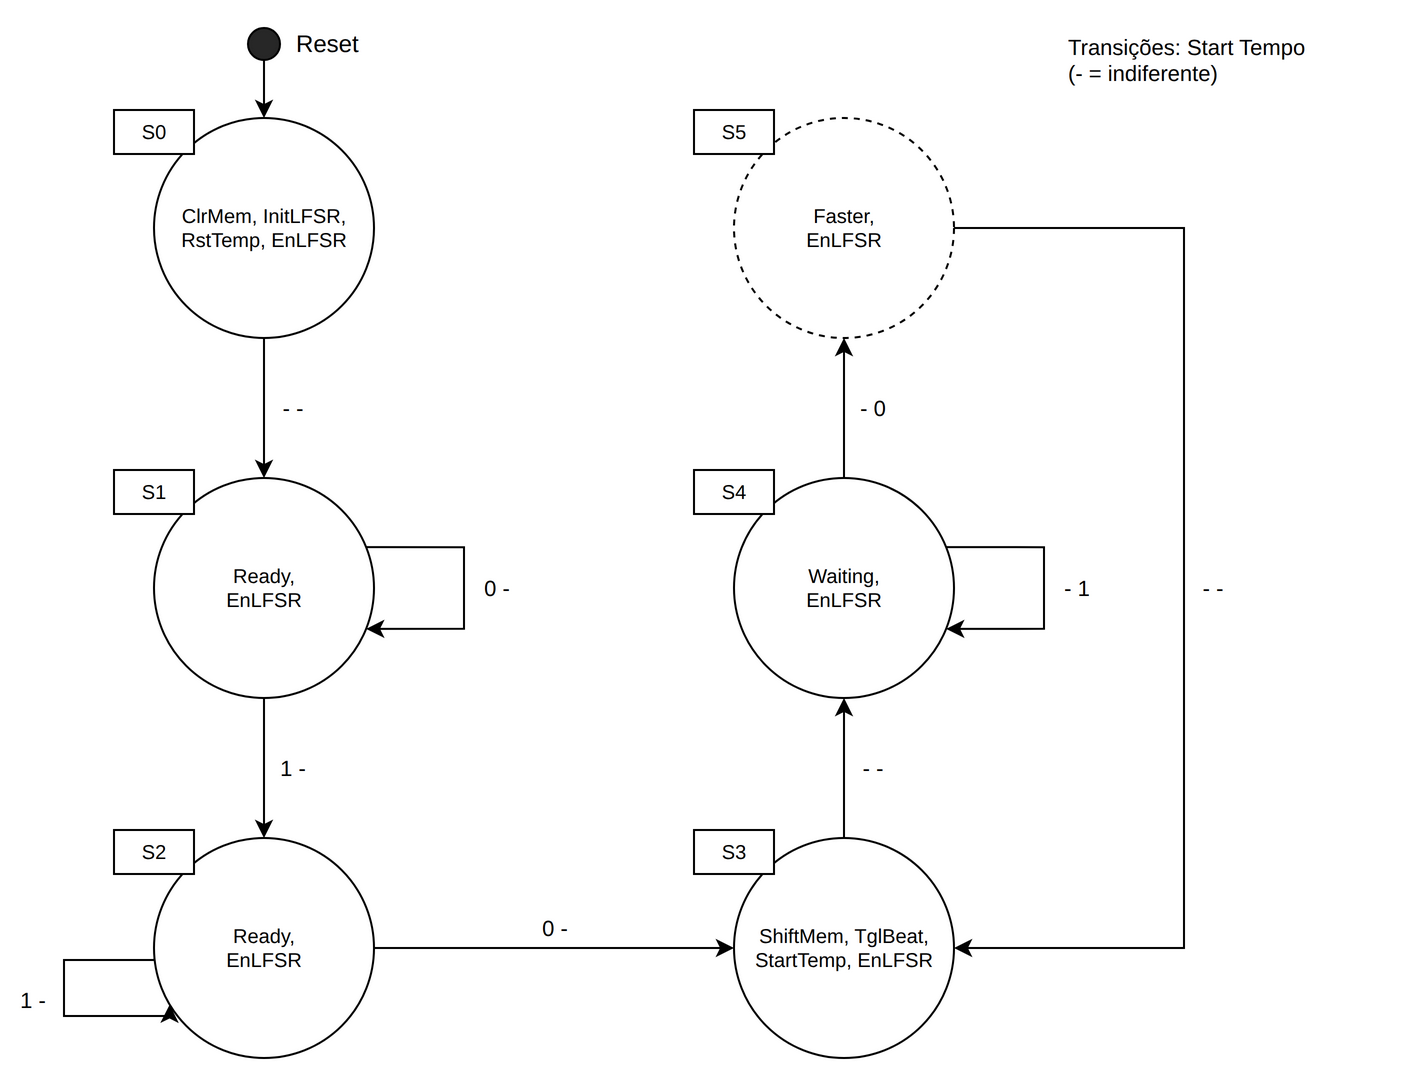

The diagram above was exported from draw.io. Its source (the exported page's mxGraphModel, read from the mxfile embedded in the PNG):
<mxGraphModel grid="1" gridSize="10" guides="1" tooltips="1" connect="1" arrows="1" fold="1" page="0" pageScale="1" math="0" shadow="0">
  <root>
    <mxCell id="0" />
    <mxCell id="1" parent="0" />
    <mxCell id="dia2" value="" style="ellipse;whiteSpace=wrap;html=1;aspect=fixed;fillColor=#272727;" vertex="1" parent="1">
      <mxGeometry x="152" y="10" width="16" height="16" as="geometry" />
    </mxCell>
    <mxCell id="dia3" value="Reset" style="text;html=1;whiteSpace=wrap;strokeColor=none;fillColor=none;align=left;verticalAlign=middle;rounded=0;" vertex="1" parent="1">
      <mxGeometry x="174" y="6" width="60" height="24" as="geometry" />
    </mxCell>
    <mxCell id="dia4" value="ClrMem, InitLFSR,&lt;br&gt;RstTemp, EnLFSR" style="ellipse;whiteSpace=wrap;html=1;aspect=fixed;fontSize=10;" vertex="1" parent="1">
      <mxGeometry x="105.0" y="55.0" width="110" height="110" as="geometry" />
    </mxCell>
    <mxCell id="dia5" value="S0" style="rounded=0;whiteSpace=wrap;html=1;fontSize=10;" vertex="1" parent="1">
      <mxGeometry x="85.0" y="51.0" width="40" height="22" as="geometry" />
    </mxCell>
    <mxCell id="dia6" value="Ready,&lt;br&gt;EnLFSR" style="ellipse;whiteSpace=wrap;html=1;aspect=fixed;fontSize=10;" vertex="1" parent="1">
      <mxGeometry x="105.0" y="235.0" width="110" height="110" as="geometry" />
    </mxCell>
    <mxCell id="dia7" value="S1" style="rounded=0;whiteSpace=wrap;html=1;fontSize=10;" vertex="1" parent="1">
      <mxGeometry x="85.0" y="231.0" width="40" height="22" as="geometry" />
    </mxCell>
    <mxCell id="dia8" value="Ready,&lt;br&gt;EnLFSR" style="ellipse;whiteSpace=wrap;html=1;aspect=fixed;fontSize=10;" vertex="1" parent="1">
      <mxGeometry x="105.0" y="415.0" width="110" height="110" as="geometry" />
    </mxCell>
    <mxCell id="dia9" value="S2" style="rounded=0;whiteSpace=wrap;html=1;fontSize=10;" vertex="1" parent="1">
      <mxGeometry x="85.0" y="411.0" width="40" height="22" as="geometry" />
    </mxCell>
    <mxCell id="dia10" value="ShiftMem, TglBeat,&lt;br&gt;StartTemp, EnLFSR" style="ellipse;whiteSpace=wrap;html=1;aspect=fixed;fontSize=10;" vertex="1" parent="1">
      <mxGeometry x="395.0" y="415.0" width="110" height="110" as="geometry" />
    </mxCell>
    <mxCell id="dia11" value="S3" style="rounded=0;whiteSpace=wrap;html=1;fontSize=10;" vertex="1" parent="1">
      <mxGeometry x="375.0" y="411.0" width="40" height="22" as="geometry" />
    </mxCell>
    <mxCell id="dia12" value="Waiting,&lt;br&gt;EnLFSR" style="ellipse;whiteSpace=wrap;html=1;aspect=fixed;fontSize=10;" vertex="1" parent="1">
      <mxGeometry x="395.0" y="235.0" width="110" height="110" as="geometry" />
    </mxCell>
    <mxCell id="dia13" value="S4" style="rounded=0;whiteSpace=wrap;html=1;fontSize=10;" vertex="1" parent="1">
      <mxGeometry x="375.0" y="231.0" width="40" height="22" as="geometry" />
    </mxCell>
    <mxCell id="dia14" value="Faster,&lt;br&gt;EnLFSR" style="ellipse;whiteSpace=wrap;html=1;aspect=fixed;fontSize=10;dashed=1;" vertex="1" parent="1">
      <mxGeometry x="395.0" y="55.0" width="110" height="110" as="geometry" />
    </mxCell>
    <mxCell id="dia15" value="S5" style="rounded=0;whiteSpace=wrap;html=1;fontSize=10;" vertex="1" parent="1">
      <mxGeometry x="375.0" y="51.0" width="40" height="22" as="geometry" />
    </mxCell>
    <mxCell id="dia16" value="Transições: Start Tempo&lt;br&gt;(- = indiferente)" style="text;html=1;whiteSpace=wrap;strokeColor=none;fillColor=none;align=left;verticalAlign=middle;rounded=0;fontSize=11;" vertex="1" parent="1">
      <mxGeometry x="560" y="6" width="170" height="40" as="geometry" />
    </mxCell>
    <mxCell id="dia17" style="edgeStyle=orthogonalEdgeStyle;rounded=0;orthogonalLoop=1;jettySize=auto;html=1;" edge="1" parent="1" source="dia2" target="dia4">
      <mxGeometry relative="1" as="geometry" />
    </mxCell>
    <mxCell id="dia18" style="edgeStyle=orthogonalEdgeStyle;rounded=0;orthogonalLoop=1;jettySize=auto;html=1;" edge="1" parent="1" source="dia4" target="dia6">
      <mxGeometry relative="1" as="geometry" />
    </mxCell>
    <mxCell id="dia19" value="- -" style="edgeLabel;html=1;align=center;verticalAlign=middle;resizable=0;points=[];" vertex="1" connectable="0" parent="dia18">
      <mxGeometry x="0" relative="1" as="geometry">
        <mxPoint x="14" y="0" as="offset" />
      </mxGeometry>
    </mxCell>
    <mxCell id="dia20" style="edgeStyle=orthogonalEdgeStyle;rounded=0;orthogonalLoop=1;jettySize=auto;html=1;exitX=1;exitY=0.3;exitDx=0;exitDy=0;entryX=1;entryY=0.7;entryDx=0;entryDy=0;" edge="1" parent="1" source="dia6" target="dia6">
      <mxGeometry relative="1" as="geometry">
        <Array as="points">
          <mxPoint x="260" y="270" />
          <mxPoint x="260" y="310" />
        </Array>
      </mxGeometry>
    </mxCell>
    <mxCell id="dia21" value="0 -" style="edgeLabel;html=1;align=center;verticalAlign=middle;resizable=0;points=[];" vertex="1" connectable="0" parent="dia20">
      <mxGeometry x="0" relative="1" as="geometry">
        <mxPoint x="16" y="0" as="offset" />
      </mxGeometry>
    </mxCell>
    <mxCell id="dia22" style="edgeStyle=orthogonalEdgeStyle;rounded=0;orthogonalLoop=1;jettySize=auto;html=1;" edge="1" parent="1" source="dia6" target="dia8">
      <mxGeometry relative="1" as="geometry" />
    </mxCell>
    <mxCell id="dia23" value="1 -" style="edgeLabel;html=1;align=center;verticalAlign=middle;resizable=0;points=[];" vertex="1" connectable="0" parent="dia22">
      <mxGeometry x="0" relative="1" as="geometry">
        <mxPoint x="14" y="0" as="offset" />
      </mxGeometry>
    </mxCell>
    <mxCell id="dia24" style="edgeStyle=orthogonalEdgeStyle;rounded=0;orthogonalLoop=1;jettySize=auto;html=1;exitX=0;exitY=0.55;exitDx=0;exitDy=0;entryX=0;entryY=0.8;entryDx=0;entryDy=0;" edge="1" parent="1" source="dia8" target="dia8">
      <mxGeometry relative="1" as="geometry">
        <Array as="points">
          <mxPoint x="60" y="476" />
          <mxPoint x="60" y="504" />
        </Array>
      </mxGeometry>
    </mxCell>
    <mxCell id="dia25" value="1 -" style="edgeLabel;html=1;align=center;verticalAlign=middle;resizable=0;points=[];" vertex="1" connectable="0" parent="dia24">
      <mxGeometry x="0" relative="1" as="geometry">
        <mxPoint x="-16" y="0" as="offset" />
      </mxGeometry>
    </mxCell>
    <mxCell id="dia26" style="edgeStyle=orthogonalEdgeStyle;rounded=0;orthogonalLoop=1;jettySize=auto;html=1;" edge="1" parent="1" source="dia8" target="dia10">
      <mxGeometry relative="1" as="geometry" />
    </mxCell>
    <mxCell id="dia27" value="0 -" style="edgeLabel;html=1;align=center;verticalAlign=middle;resizable=0;points=[];" vertex="1" connectable="0" parent="dia26">
      <mxGeometry x="0" relative="1" as="geometry">
        <mxPoint x="0" y="-10" as="offset" />
      </mxGeometry>
    </mxCell>
    <mxCell id="dia28" style="edgeStyle=orthogonalEdgeStyle;rounded=0;orthogonalLoop=1;jettySize=auto;html=1;" edge="1" parent="1" source="dia10" target="dia12">
      <mxGeometry relative="1" as="geometry" />
    </mxCell>
    <mxCell id="dia29" value="- -" style="edgeLabel;html=1;align=center;verticalAlign=middle;resizable=0;points=[];" vertex="1" connectable="0" parent="dia28">
      <mxGeometry x="0" relative="1" as="geometry">
        <mxPoint x="14" y="0" as="offset" />
      </mxGeometry>
    </mxCell>
    <mxCell id="dia30" style="edgeStyle=orthogonalEdgeStyle;rounded=0;orthogonalLoop=1;jettySize=auto;html=1;exitX=1;exitY=0.3;exitDx=0;exitDy=0;entryX=1;entryY=0.7;entryDx=0;entryDy=0;" edge="1" parent="1" source="dia12" target="dia12">
      <mxGeometry relative="1" as="geometry">
        <Array as="points">
          <mxPoint x="550" y="270" />
          <mxPoint x="550" y="310" />
        </Array>
      </mxGeometry>
    </mxCell>
    <mxCell id="dia31" value="- 1" style="edgeLabel;html=1;align=center;verticalAlign=middle;resizable=0;points=[];" vertex="1" connectable="0" parent="dia30">
      <mxGeometry x="0" relative="1" as="geometry">
        <mxPoint x="16" y="0" as="offset" />
      </mxGeometry>
    </mxCell>
    <mxCell id="dia32" style="edgeStyle=orthogonalEdgeStyle;rounded=0;orthogonalLoop=1;jettySize=auto;html=1;" edge="1" parent="1" source="dia12" target="dia14">
      <mxGeometry relative="1" as="geometry" />
    </mxCell>
    <mxCell id="dia33" value="- 0" style="edgeLabel;html=1;align=center;verticalAlign=middle;resizable=0;points=[];" vertex="1" connectable="0" parent="dia32">
      <mxGeometry x="0" relative="1" as="geometry">
        <mxPoint x="14" y="0" as="offset" />
      </mxGeometry>
    </mxCell>
    <mxCell id="dia34" style="edgeStyle=orthogonalEdgeStyle;rounded=0;orthogonalLoop=1;jettySize=auto;html=1;exitX=1;exitY=0.5;exitDx=0;exitDy=0;entryX=1;entryY=0.5;entryDx=0;entryDy=0;" edge="1" parent="1" source="dia14" target="dia10">
      <mxGeometry relative="1" as="geometry">
        <Array as="points">
          <mxPoint x="620" y="110" />
          <mxPoint x="620" y="470" />
        </Array>
      </mxGeometry>
    </mxCell>
    <mxCell id="dia35" value="- -" style="edgeLabel;html=1;align=center;verticalAlign=middle;resizable=0;points=[];" vertex="1" connectable="0" parent="dia34">
      <mxGeometry x="0" relative="1" as="geometry">
        <mxPoint x="14" y="0" as="offset" />
      </mxGeometry>
    </mxCell>
  </root>
</mxGraphModel>